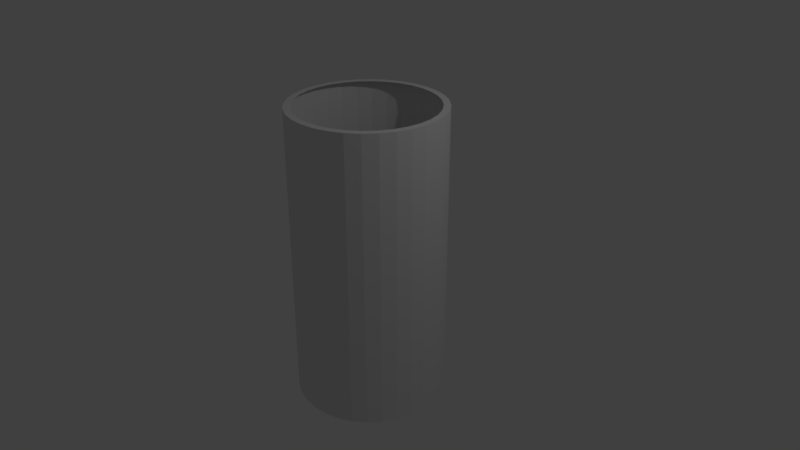 # Source: empty_cylinder.blend  (saved by Blender 2.79.0; exported with 4.5.12 LTS)
import bpy
from mathutils import Matrix  # noqa: F401  (used for matrix-valued properties, if any)

bpy.ops.wm.read_factory_settings(use_empty=True)
scene = bpy.context.scene
scene.name = 'Scene'

# ---- collections
col_collection_1 = bpy.data.collections.new('Collection 1'); scene.collection.children.link(col_collection_1)

# ---- world
world_world = bpy.data.worlds.new('World'); scene.world = world_world
world_world.color = (0.05088, 0.05088, 0.05088)
world_world.use_sun_shadow = False
world_world.sun_shadow_jitter_overblur = 0.0
world_world.cycles.sampling_method = 'MANUAL'

# ---- cameras
cam_camera = bpy.data.cameras.new('Camera')
cam_camera.clip_end = 100.0
cam_camera.lens = 35.0
cam_camera.sensor_width = 32.0
cam_camera.sensor_height = 18.0
cam_camera.ortho_scale = 7.314
cam_camera.dof.focus_distance = 0.0
cam_camera.dof.aperture_fstop = 128.0

# ---- lights
light_lamp = bpy.data.lights.new('Lamp', 'POINT')
light_lamp.transmission_factor = 0.0
light_lamp.cutoff_distance = 30.0
light_lamp.energy = 100.0
light_lamp.shadow_buffer_clip_start = 1.001
light_lamp.shadow_soft_size = 0.1
light_lamp.shadow_maximum_resolution = 0.006
light_lamp.use_absolute_resolution = True

# ---- meshes
me_cylinder = bpy.data.meshes.new('Cylinder')
me_cylinder.from_pydata([(0.0, 1.0, -1.968), (0.0, 1.0, 1.968), (0.1951, 0.9808, -1.968), (0.1951, 0.9808, 1.968), (0.3827, 0.9239, -1.968), (0.3827, 0.9239, 1.968), (0.5556, 0.8315, -1.968), (0.5556, 0.8315, 1.968), (0.7071, 0.7071, -1.968), (0.7071, 0.7071, 1.968), (0.8315, 0.5556, -1.968), (0.8315, 0.5556, 1.968), (0.9239, 0.3827, -1.968), (0.9239, 0.3827, 1.968), (0.9808, 0.1951, -1.968), (0.9808, 0.1951, 1.968), (1.0, 7.55e-08, -1.968), (1.0, 7.55e-08, 1.968), (0.9808, -0.1951, -1.968), (0.9808, -0.1951, 1.968), (0.9239, -0.3827, -1.968), (0.9239, -0.3827, 1.968), (0.8315, -0.5556, -1.968), (0.8315, -0.5556, 1.968), (0.7071, -0.7071, -1.968), (0.7071, -0.7071, 1.968), (0.5556, -0.8315, -1.968), (0.5556, -0.8315, 1.968), (0.3827, -0.9239, -1.968), (0.3827, -0.9239, 1.968), (0.1951, -0.9808, -1.968), (0.1951, -0.9808, 1.968), (-3.258e-07, -1.0, -1.968), (-3.258e-07, -1.0, 1.968), (-0.1951, -0.9808, -1.968), (-0.1951, -0.9808, 1.968), (-0.3827, -0.9239, -1.968), (-0.3827, -0.9239, 1.968), (-0.5556, -0.8315, -1.968), (-0.5556, -0.8315, 1.968), (-0.7071, -0.7071, -1.968), (-0.7071, -0.7071, 1.968), (-0.8315, -0.5556, -1.968), (-0.8315, -0.5556, 1.968), (-0.9239, -0.3827, -1.968), (-0.9239, -0.3827, 1.968), (-0.9808, -0.1951, -1.968), (-0.9808, -0.1951, 1.968), (-1.0, 9.656e-07, -1.968), (-1.0, 9.656e-07, 1.968), (-0.9808, 0.1951, -1.968), (-0.9808, 0.1951, 1.968), (-0.9239, 0.3827, -1.968), (-0.9239, 0.3827, 1.968), (-0.8315, 0.5556, -1.968), (-0.8315, 0.5556, 1.968), (-0.7071, 0.7071, -1.968), (-0.7071, 0.7071, 1.968), (-0.5556, 0.8315, -1.968), (-0.5556, 0.8315, 1.968), (-0.3827, 0.9239, -1.968), (-0.3827, 0.9239, 1.968), (-0.1951, 0.9808, -1.968), (-0.1951, 0.9808, 1.968), (0.1777, 0.8934, 1.968), (1.059e-08, 0.9109, 1.968), (0.3486, 0.8415, 1.968), (0.506, 0.7574, 1.968), (0.6441, 0.6441, 1.968), (0.7574, 0.506, 1.968), (0.8415, 0.3486, 1.968), (0.8934, 0.1777, 1.968), (0.9109, 9.417e-08, 1.968), (0.8934, -0.1777, 1.968), (0.8415, -0.3486, 1.968), (0.7574, -0.506, 1.968), (0.6441, -0.6441, 1.968), (0.506, -0.7574, 1.968), (0.3486, -0.8415, 1.968), (0.1777, -0.8934, 1.968), (-2.862e-07, -0.9109, 1.968), (-0.1777, -0.8934, 1.968), (-0.3486, -0.8415, 1.968), (-0.506, -0.7574, 1.968), (-0.6441, -0.6441, 1.968), (-0.7574, -0.506, 1.968), (-0.8415, -0.3486, 1.968), (-0.8934, -0.1777, 1.968), (-0.9109, 9.049e-07, 1.968), (-0.8934, 0.1777, 1.968), (-0.8415, 0.3486, 1.968), (-0.7574, 0.506, 1.968), (-0.6441, 0.6441, 1.968), (-0.506, 0.7574, 1.968), (-0.3486, 0.8415, 1.968), (-0.1777, 0.8934, 1.968), (1.234e-08, 0.8961, -1.968), (0.1748, 0.8789, -1.968), (0.3429, 0.8279, -1.968), (0.4978, 0.7451, -1.968), (0.6336, 0.6336, -1.968), (0.7451, 0.4978, -1.968), (0.8279, 0.3429, -1.968), (0.8789, 0.1748, -1.968), (0.8961, 9.727e-08, -1.968), (0.8789, -0.1748, -1.968), (0.8279, -0.3429, -1.968), (0.7451, -0.4978, -1.968), (0.6336, -0.6336, -1.968), (0.4978, -0.7451, -1.968), (0.3429, -0.8279, -1.968), (0.1748, -0.8789, -1.968), (-2.796e-07, -0.8961, -1.968), (-0.1748, -0.8789, -1.968), (-0.3429, -0.8279, -1.968), (-0.4978, -0.7451, -1.968), (-0.6336, -0.6336, -1.968), (-0.7451, -0.4978, -1.968), (-0.8279, -0.3429, -1.968), (-0.8789, -0.1748, -1.968), (-0.8961, 8.949e-07, -1.968), (-0.8789, 0.1748, -1.968), (-0.8279, 0.3429, -1.968), (-0.7451, 0.4978, -1.968), (-0.6336, 0.6336, -1.968), (-0.4978, 0.7451, -1.968), (-0.3429, 0.8279, -1.968), (-0.1748, 0.8789, -1.968)], [], [(0, 1, 3, 2), (2, 3, 5, 4), (4, 5, 7, 6), (6, 7, 9, 8), (8, 9, 11, 10), (10, 11, 13, 12), (12, 13, 15, 14), (14, 15, 17, 16), (16, 17, 19, 18), (18, 19, 21, 20), (20, 21, 23, 22), (22, 23, 25, 24), (24, 25, 27, 26), (26, 27, 29, 28), (28, 29, 31, 30), (30, 31, 33, 32), (32, 33, 35, 34), (34, 35, 37, 36), (36, 37, 39, 38), (38, 39, 41, 40), (40, 41, 43, 42), (42, 43, 45, 44), (44, 45, 47, 46), (46, 47, 49, 48), (48, 49, 51, 50), (50, 51, 53, 52), (52, 53, 55, 54), (54, 55, 57, 56), (56, 57, 59, 58), (58, 59, 61, 60), (45, 43, 85, 86), (60, 61, 63, 62), (62, 63, 1, 0), (16, 18, 105, 104), (63, 61, 94, 95), (19, 17, 72, 73), (37, 35, 81, 82), (55, 53, 90, 91), (11, 9, 68, 69), (29, 27, 77, 78), (47, 45, 86, 87), (3, 1, 65, 64), (1, 63, 95, 65), (21, 19, 73, 74), (39, 37, 82, 83), (57, 55, 91, 92), (13, 11, 69, 70), (31, 29, 78, 79), (49, 47, 87, 88), (5, 3, 64, 66), (23, 21, 74, 75), (41, 39, 83, 84), (59, 57, 92, 93), (15, 13, 70, 71), (33, 31, 79, 80), (51, 49, 88, 89), (7, 5, 66, 67), (25, 23, 75, 76), (43, 41, 84, 85), (61, 59, 93, 94), (17, 15, 71, 72), (35, 33, 80, 81), (53, 51, 89, 90), (9, 7, 67, 68), (27, 25, 76, 77), (34, 36, 114, 113), (52, 54, 123, 122), (8, 10, 101, 100), (26, 28, 110, 109), (44, 46, 119, 118), (0, 2, 97, 96), (62, 0, 96, 127), (18, 20, 106, 105), (36, 38, 115, 114), (54, 56, 124, 123), (10, 12, 102, 101), (28, 30, 111, 110), (46, 48, 120, 119), (2, 4, 98, 97), (20, 22, 107, 106), (38, 40, 116, 115), (56, 58, 125, 124), (12, 14, 103, 102), (30, 32, 112, 111), (48, 50, 121, 120), (4, 6, 99, 98), (22, 24, 108, 107), (40, 42, 117, 116), (58, 60, 126, 125), (14, 16, 104, 103), (32, 34, 113, 112), (50, 52, 122, 121), (6, 8, 100, 99), (24, 26, 109, 108), (42, 44, 118, 117), (60, 62, 127, 126)])
me_cylinder.use_remesh_preserve_volume = False
me_cylinder.use_remesh_preserve_attributes = False
me_cylinder.use_mirror_vertex_groups = False
me_cylinder.update()

# ---- objects
ob_cylinder = bpy.data.objects.new('Cylinder', me_cylinder)
ob_lamp = bpy.data.objects.new('Lamp', light_lamp)
ob_camera = bpy.data.objects.new('Camera', cam_camera)

# ---- transforms, parenting, visibility, modifiers, constraints
ob_cylinder.location = (-0.01209, 0.01704, 0.03604)
ob_cylinder.lineart.crease_threshold = 0.0
ob_lamp.location = (4.076, 1.005, 5.904)
ob_lamp.rotation_euler = (0.6503, 0.05522, 1.866)
ob_lamp.lock_rotations_4d = False
ob_lamp.empty_display_type = 'ARROWS'
ob_lamp.color = (0.0, 0.0, 0.0, 0.0)
ob_lamp.lineart.crease_threshold = 0.0
ob_camera.location = (7.481, -6.508, 5.344)
ob_camera.rotation_euler = (1.109, 0.0, 0.8149)
ob_camera.lock_rotations_4d = False
ob_camera.empty_display_type = 'ARROWS'
ob_camera.color = (0.0, 0.0, 0.0, 0.0)
ob_camera.display_type = 'WIRE'
ob_camera.lineart.crease_threshold = 0.0

# ---- collection membership
col_collection_1.objects.link(ob_cylinder)
col_collection_1.objects.link(ob_lamp)
col_collection_1.objects.link(ob_camera)

# ---- scene / render settings (as saved in the file)
scene.camera = ob_camera
scene.frame_start = 1; scene.frame_end = 250; scene.frame_set(1)
scene.render.engine = 'BLENDER_EEVEE_NEXT'
scene.render.resolution_percentage = 50
scene.render.dither_intensity = 0.0
scene.cycles.use_denoising = False
scene.cycles.samples = 128
scene.cycles.sampling_pattern = 'TABULATED_SOBOL'
scene.cycles.use_adaptive_sampling = False
scene.cycles.use_light_tree = False
scene.cycles.blur_glossy = 0.0
scene.cycles.sample_clamp_indirect = 0.0
scene.view_settings.view_transform = 'Standard'
bpy.context.view_layer.update()
